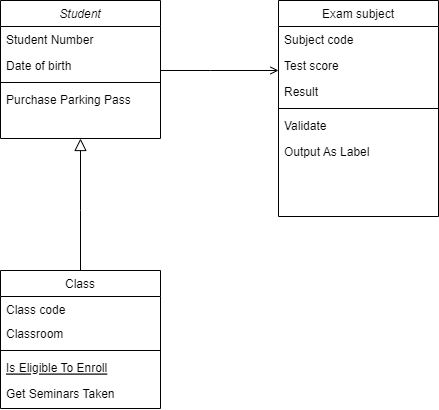

The diagram above was exported from draw.io. Its source (the exported page's mxGraphModel, read from the mxfile embedded in the PNG):
<mxGraphModel dx="994" dy="572" grid="1" gridSize="10" guides="1" tooltips="1" connect="1" arrows="1" fold="1" page="1" pageScale="1" pageWidth="827" pageHeight="1169" math="0" shadow="0">
  <root>
    <mxCell id="WIyWlLk6GJQsqaUBKTNV-0" />
    <mxCell id="WIyWlLk6GJQsqaUBKTNV-1" parent="WIyWlLk6GJQsqaUBKTNV-0" />
    <mxCell id="zkfFHV4jXpPFQw0GAbJ--0" value="Student" style="swimlane;fontStyle=2;align=center;verticalAlign=top;childLayout=stackLayout;horizontal=1;startSize=26;horizontalStack=0;resizeParent=1;resizeLast=0;collapsible=1;marginBottom=0;rounded=0;shadow=0;strokeWidth=1;" parent="WIyWlLk6GJQsqaUBKTNV-1" vertex="1">
      <mxGeometry x="230" y="120" width="160" height="138" as="geometry">
        <mxRectangle x="230" y="140" width="160" height="26" as="alternateBounds" />
      </mxGeometry>
    </mxCell>
    <mxCell id="zkfFHV4jXpPFQw0GAbJ--1" value="Student Number" style="text;align=left;verticalAlign=top;spacingLeft=4;spacingRight=4;overflow=hidden;rotatable=0;points=[[0,0.5],[1,0.5]];portConstraint=eastwest;" parent="zkfFHV4jXpPFQw0GAbJ--0" vertex="1">
      <mxGeometry y="26" width="160" height="26" as="geometry" />
    </mxCell>
    <mxCell id="zkfFHV4jXpPFQw0GAbJ--2" value="Date of birth" style="text;align=left;verticalAlign=top;spacingLeft=4;spacingRight=4;overflow=hidden;rotatable=0;points=[[0,0.5],[1,0.5]];portConstraint=eastwest;rounded=0;shadow=0;html=0;" parent="zkfFHV4jXpPFQw0GAbJ--0" vertex="1">
      <mxGeometry y="52" width="160" height="26" as="geometry" />
    </mxCell>
    <mxCell id="zkfFHV4jXpPFQw0GAbJ--4" value="" style="line;html=1;strokeWidth=1;align=left;verticalAlign=middle;spacingTop=-1;spacingLeft=3;spacingRight=3;rotatable=0;labelPosition=right;points=[];portConstraint=eastwest;" parent="zkfFHV4jXpPFQw0GAbJ--0" vertex="1">
      <mxGeometry y="78" width="160" height="8" as="geometry" />
    </mxCell>
    <mxCell id="zkfFHV4jXpPFQw0GAbJ--5" value="Purchase Parking Pass" style="text;align=left;verticalAlign=top;spacingLeft=4;spacingRight=4;overflow=hidden;rotatable=0;points=[[0,0.5],[1,0.5]];portConstraint=eastwest;" parent="zkfFHV4jXpPFQw0GAbJ--0" vertex="1">
      <mxGeometry y="86" width="160" height="26" as="geometry" />
    </mxCell>
    <mxCell id="zkfFHV4jXpPFQw0GAbJ--6" value="Class" style="swimlane;fontStyle=0;align=center;verticalAlign=top;childLayout=stackLayout;horizontal=1;startSize=26;horizontalStack=0;resizeParent=1;resizeLast=0;collapsible=1;marginBottom=0;rounded=0;shadow=0;strokeWidth=1;" parent="WIyWlLk6GJQsqaUBKTNV-1" vertex="1">
      <mxGeometry x="230" y="390" width="160" height="138" as="geometry">
        <mxRectangle x="130" y="380" width="160" height="26" as="alternateBounds" />
      </mxGeometry>
    </mxCell>
    <mxCell id="zkfFHV4jXpPFQw0GAbJ--7" value="Class code" style="text;align=left;verticalAlign=top;spacingLeft=4;spacingRight=4;overflow=hidden;rotatable=0;points=[[0,0.5],[1,0.5]];portConstraint=eastwest;" parent="zkfFHV4jXpPFQw0GAbJ--6" vertex="1">
      <mxGeometry y="26" width="160" height="24" as="geometry" />
    </mxCell>
    <mxCell id="zkfFHV4jXpPFQw0GAbJ--8" value="Classroom" style="text;align=left;verticalAlign=top;spacingLeft=4;spacingRight=4;overflow=hidden;rotatable=0;points=[[0,0.5],[1,0.5]];portConstraint=eastwest;rounded=0;shadow=0;html=0;" parent="zkfFHV4jXpPFQw0GAbJ--6" vertex="1">
      <mxGeometry y="50" width="160" height="26" as="geometry" />
    </mxCell>
    <mxCell id="zkfFHV4jXpPFQw0GAbJ--9" value="" style="line;html=1;strokeWidth=1;align=left;verticalAlign=middle;spacingTop=-1;spacingLeft=3;spacingRight=3;rotatable=0;labelPosition=right;points=[];portConstraint=eastwest;" parent="zkfFHV4jXpPFQw0GAbJ--6" vertex="1">
      <mxGeometry y="76" width="160" height="8" as="geometry" />
    </mxCell>
    <mxCell id="zkfFHV4jXpPFQw0GAbJ--10" value="Is Eligible To Enroll" style="text;align=left;verticalAlign=top;spacingLeft=4;spacingRight=4;overflow=hidden;rotatable=0;points=[[0,0.5],[1,0.5]];portConstraint=eastwest;fontStyle=4" parent="zkfFHV4jXpPFQw0GAbJ--6" vertex="1">
      <mxGeometry y="84" width="160" height="26" as="geometry" />
    </mxCell>
    <mxCell id="zkfFHV4jXpPFQw0GAbJ--11" value="Get Seminars Taken" style="text;align=left;verticalAlign=top;spacingLeft=4;spacingRight=4;overflow=hidden;rotatable=0;points=[[0,0.5],[1,0.5]];portConstraint=eastwest;" parent="zkfFHV4jXpPFQw0GAbJ--6" vertex="1">
      <mxGeometry y="110" width="160" height="26" as="geometry" />
    </mxCell>
    <mxCell id="zkfFHV4jXpPFQw0GAbJ--12" value="" style="endArrow=block;endSize=10;endFill=0;shadow=0;strokeWidth=1;rounded=0;edgeStyle=elbowEdgeStyle;elbow=vertical;" parent="WIyWlLk6GJQsqaUBKTNV-1" source="zkfFHV4jXpPFQw0GAbJ--6" target="zkfFHV4jXpPFQw0GAbJ--0" edge="1">
      <mxGeometry width="160" relative="1" as="geometry">
        <mxPoint x="200" y="203" as="sourcePoint" />
        <mxPoint x="200" y="203" as="targetPoint" />
        <Array as="points">
          <mxPoint x="310" y="330" />
          <mxPoint x="270" y="360" />
          <mxPoint x="300" y="360" />
        </Array>
      </mxGeometry>
    </mxCell>
    <mxCell id="zkfFHV4jXpPFQw0GAbJ--17" value="Exam subject" style="swimlane;fontStyle=0;align=center;verticalAlign=top;childLayout=stackLayout;horizontal=1;startSize=26;horizontalStack=0;resizeParent=1;resizeLast=0;collapsible=1;marginBottom=0;rounded=0;shadow=0;strokeWidth=1;" parent="WIyWlLk6GJQsqaUBKTNV-1" vertex="1">
      <mxGeometry x="508" y="120" width="160" height="216" as="geometry">
        <mxRectangle x="550" y="140" width="160" height="26" as="alternateBounds" />
      </mxGeometry>
    </mxCell>
    <mxCell id="zkfFHV4jXpPFQw0GAbJ--18" value="Subject code" style="text;align=left;verticalAlign=top;spacingLeft=4;spacingRight=4;overflow=hidden;rotatable=0;points=[[0,0.5],[1,0.5]];portConstraint=eastwest;" parent="zkfFHV4jXpPFQw0GAbJ--17" vertex="1">
      <mxGeometry y="26" width="160" height="26" as="geometry" />
    </mxCell>
    <mxCell id="zkfFHV4jXpPFQw0GAbJ--19" value="Test score" style="text;align=left;verticalAlign=top;spacingLeft=4;spacingRight=4;overflow=hidden;rotatable=0;points=[[0,0.5],[1,0.5]];portConstraint=eastwest;rounded=0;shadow=0;html=0;" parent="zkfFHV4jXpPFQw0GAbJ--17" vertex="1">
      <mxGeometry y="52" width="160" height="26" as="geometry" />
    </mxCell>
    <mxCell id="zkfFHV4jXpPFQw0GAbJ--20" value="Result" style="text;align=left;verticalAlign=top;spacingLeft=4;spacingRight=4;overflow=hidden;rotatable=0;points=[[0,0.5],[1,0.5]];portConstraint=eastwest;rounded=0;shadow=0;html=0;" parent="zkfFHV4jXpPFQw0GAbJ--17" vertex="1">
      <mxGeometry y="78" width="160" height="26" as="geometry" />
    </mxCell>
    <mxCell id="zkfFHV4jXpPFQw0GAbJ--23" value="" style="line;html=1;strokeWidth=1;align=left;verticalAlign=middle;spacingTop=-1;spacingLeft=3;spacingRight=3;rotatable=0;labelPosition=right;points=[];portConstraint=eastwest;" parent="zkfFHV4jXpPFQw0GAbJ--17" vertex="1">
      <mxGeometry y="104" width="160" height="8" as="geometry" />
    </mxCell>
    <mxCell id="zkfFHV4jXpPFQw0GAbJ--24" value="Validate" style="text;align=left;verticalAlign=top;spacingLeft=4;spacingRight=4;overflow=hidden;rotatable=0;points=[[0,0.5],[1,0.5]];portConstraint=eastwest;" parent="zkfFHV4jXpPFQw0GAbJ--17" vertex="1">
      <mxGeometry y="112" width="160" height="26" as="geometry" />
    </mxCell>
    <mxCell id="zkfFHV4jXpPFQw0GAbJ--25" value="Output As Label" style="text;align=left;verticalAlign=top;spacingLeft=4;spacingRight=4;overflow=hidden;rotatable=0;points=[[0,0.5],[1,0.5]];portConstraint=eastwest;" parent="zkfFHV4jXpPFQw0GAbJ--17" vertex="1">
      <mxGeometry y="138" width="160" height="26" as="geometry" />
    </mxCell>
    <mxCell id="zkfFHV4jXpPFQw0GAbJ--26" value="" style="endArrow=open;shadow=0;strokeWidth=1;rounded=0;endFill=1;edgeStyle=elbowEdgeStyle;elbow=vertical;" parent="WIyWlLk6GJQsqaUBKTNV-1" source="zkfFHV4jXpPFQw0GAbJ--0" target="zkfFHV4jXpPFQw0GAbJ--17" edge="1">
      <mxGeometry x="0.5" y="41" relative="1" as="geometry">
        <mxPoint x="380" y="192" as="sourcePoint" />
        <mxPoint x="540" y="192" as="targetPoint" />
        <mxPoint x="-40" y="32" as="offset" />
        <Array as="points">
          <mxPoint x="440" y="190" />
        </Array>
      </mxGeometry>
    </mxCell>
  </root>
</mxGraphModel>